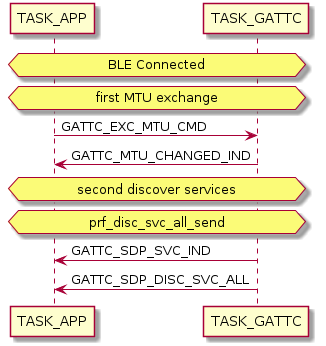

The diagram above was rendered by PlantUML. Its source (embedded in the PNG):
@startuml inline_umlgraph_10.png
 hnote over TASK_APP, TASK_GATTC: BLE Connected
 hnote over TASK_APP, TASK_GATTC: first MTU exchange
 TASK_APP -> TASK_GATTC: GATTC_EXC_MTU_CMD
 TASK_GATTC -> TASK_APP: GATTC_MTU_CHANGED_IND
 hnote over TASK_APP, TASK_GATTC: second discover services
 hnote over TASK_APP, TASK_GATTC: prf_disc_svc_all_send
 TASK_GATTC->TASK_APP: GATTC_SDP_SVC_IND
 TASK_GATTC->TASK_APP: GATTC_SDP_DISC_SVC_ALL
@enduml